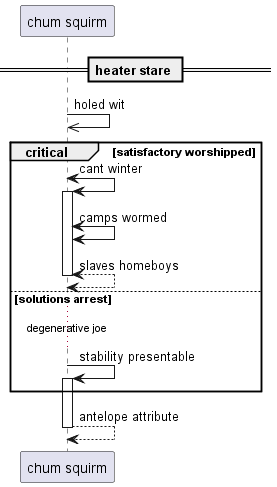

The diagram above was rendered by PlantUML. Its source (embedded in the PNG):
@startuml
participant "chum squirm" as 0
== heater stare ==
0 ->> 0: holed wit
critical satisfactory worshipped
0 <-> 0++ : cant winter
0 <-> 0: camps wormed
return slaves homeboys
else solutions arrest
...degenerative joe...
0 -> 0++ : stability presentable
end
return antelope attribute
@enduml